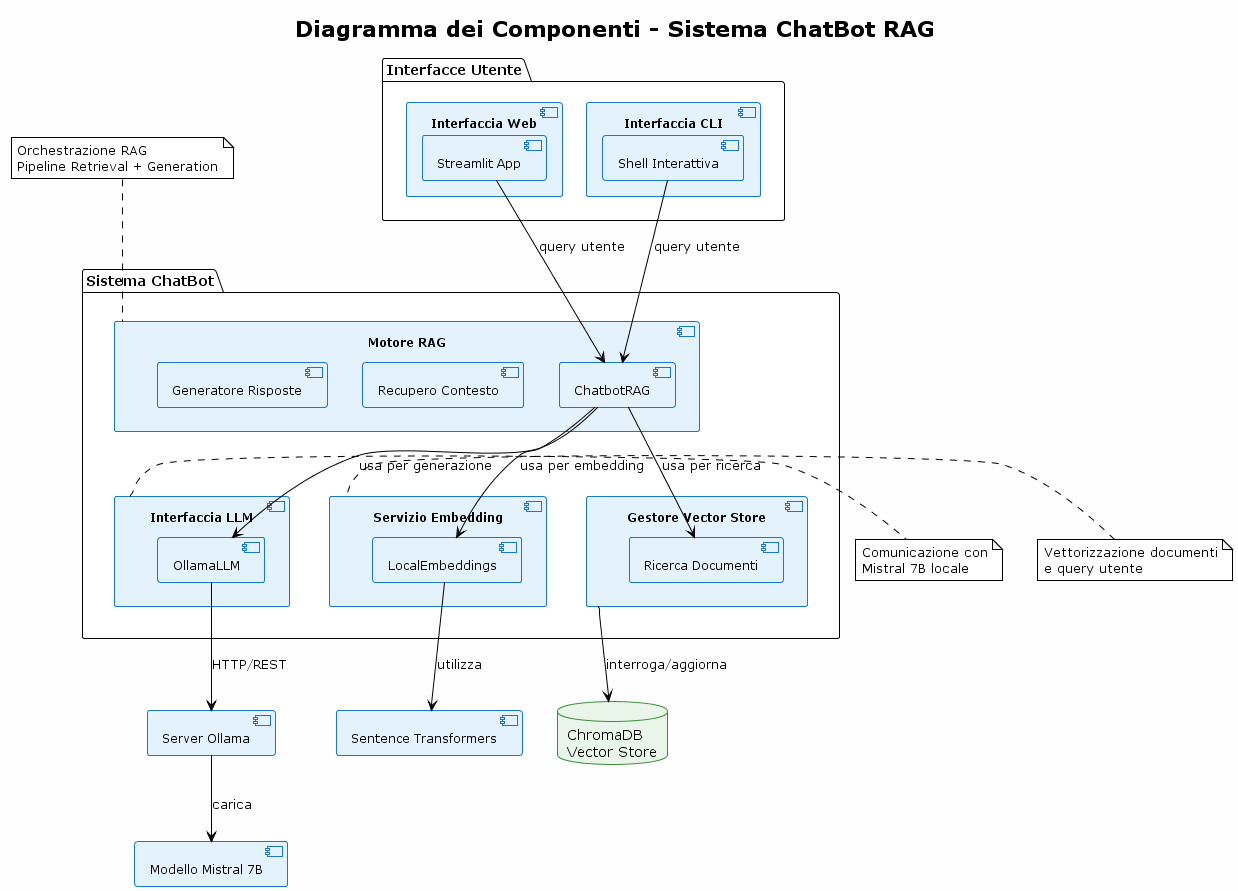

The diagram above was rendered by PlantUML. Its source (embedded in the PNG):
@startuml Diagramma_Componenti_ChatBot
!theme plain
skinparam backgroundColor #FEFEFE
skinparam component {
    BackgroundColor #E3F2FD
    BorderColor #1976D2
    FontSize 12
}
skinparam database {
    BackgroundColor #E8F5E8
    BorderColor #388E3C
}

title Diagramma dei Componenti - Sistema ChatBot RAG

' Sistemi esterni
[Server Ollama] as ollama_server
[Modello Mistral 7B] as mistral_model
database "ChromaDB\nVector Store" as vector_db
[Sentence Transformers] as embedding_model

' Componenti del sistema
package "Sistema ChatBot" {
    
    component "Motore RAG" as rag_engine {
        component "ChatbotRAG" as chatbot_core
        component "Recupero Contesto" as retriever
        component "Generatore Risposte" as generator
    }
    
    component "Interfaccia LLM" as llm_interface {
        component "OllamaLLM" as ollama_llm
    }
    
    component "Servizio Embedding" as embedding_service {
        component "LocalEmbeddings" as local_embeddings
    }
    
    component "Gestore Vector Store" as vector_manager {
        component "Ricerca Documenti" as search_engine
    }
}

' Interfacce utente
package "Interfacce Utente" {
    component "Interfaccia Web" as web_ui {
        component "Streamlit App" as streamlit_app
    }
    
    component "Interfaccia CLI" as cli_ui {
        component "Shell Interattiva" as interactive_shell
    }
}

' Connessioni principali
chatbot_core --> local_embeddings : usa per embedding
chatbot_core --> ollama_llm : usa per generazione
chatbot_core --> search_engine : usa per ricerca

ollama_llm --> ollama_server : HTTP/REST
ollama_server --> mistral_model : carica

local_embeddings --> embedding_model : utilizza

vector_manager --> vector_db : interroga/aggiorna

streamlit_app --> chatbot_core : query utente
interactive_shell --> chatbot_core : query utente

note top of rag_engine : Orchestrazione RAG\nPipeline Retrieval + Generation
note right of llm_interface : Comunicazione con\nMistral 7B locale
note left of embedding_service : Vettorizzazione documenti\ne query utente

@enduml